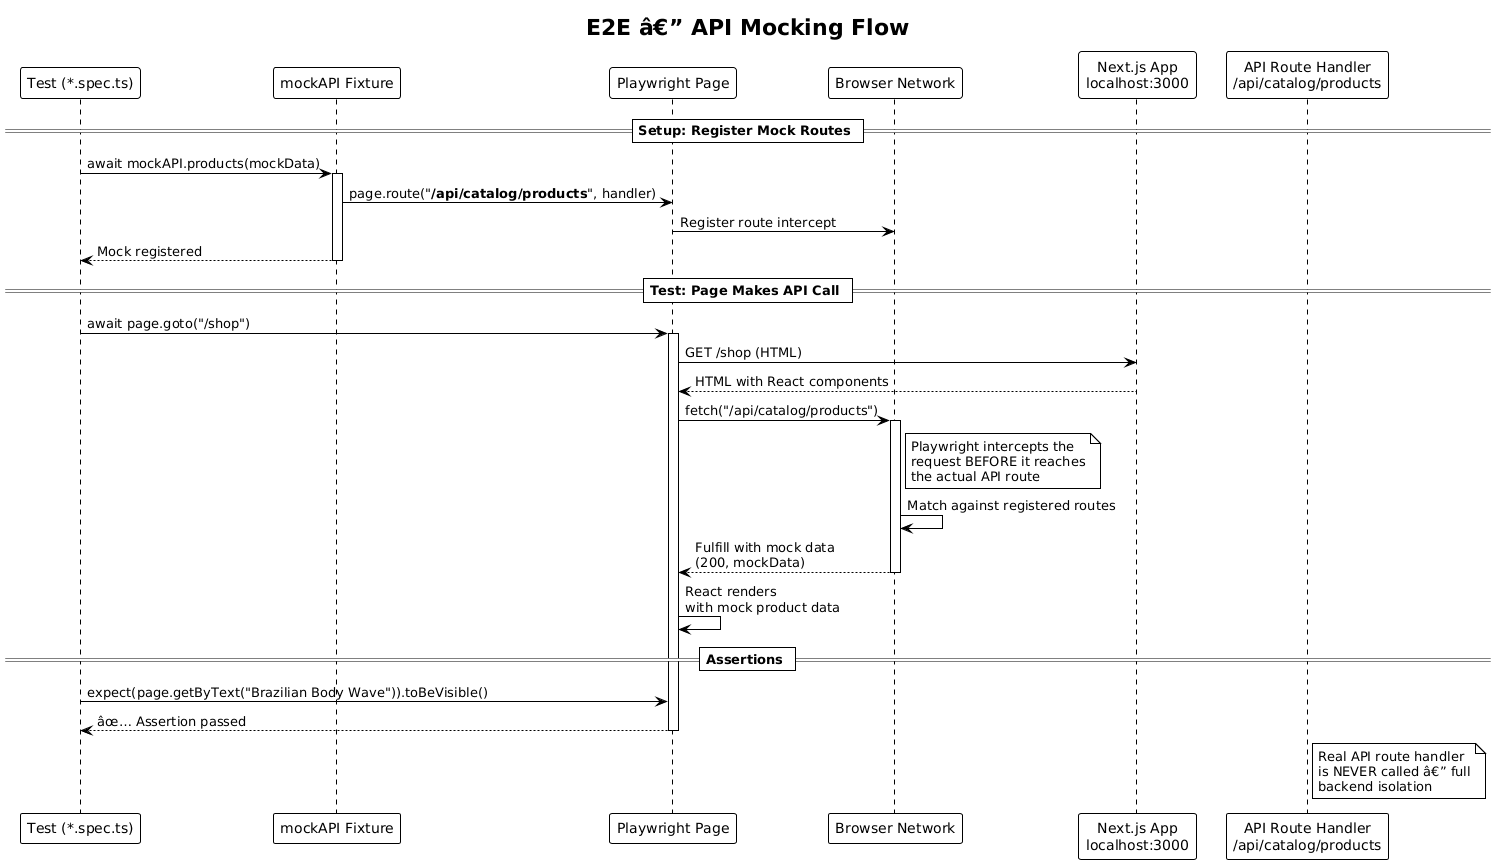

The diagram above was rendered by PlantUML. Its source (embedded in the PNG):
@startuml
!theme plain

title E2E â€” API Mocking Flow

participant "Test (*.spec.ts)" as test
participant "mockAPI Fixture" as mock
participant "Playwright Page" as page
participant "Browser Network" as network
participant "Next.js App\nlocalhost:3000" as app
participant "API Route Handler\n/api/catalog/products" as api

== Setup: Register Mock Routes ==
test -> mock : await mockAPI.products(mockData)
activate mock
mock -> page : page.route("**/api/catalog/products**", handler)
page -> network : Register route intercept
mock --> test : Mock registered
deactivate mock

== Test: Page Makes API Call ==
test -> page : await page.goto("/shop")
activate page
page -> app : GET /shop (HTML)
app --> page : HTML with React components

page -> network : fetch("/api/catalog/products")
activate network

note right of network
  Playwright intercepts the
  request BEFORE it reaches
  the actual API route
end note

network -> network : Match against registered routes
network --> page : Fulfill with mock data\n(200, mockData)
deactivate network

page -> page : React renders\nwith mock product data

== Assertions ==
test -> page : expect(page.getByText("Brazilian Body Wave")).toBeVisible()
page --> test : âœ… Assertion passed
deactivate page

note right of api
  Real API route handler
  is NEVER called â€” full
  backend isolation
end note
@enduml